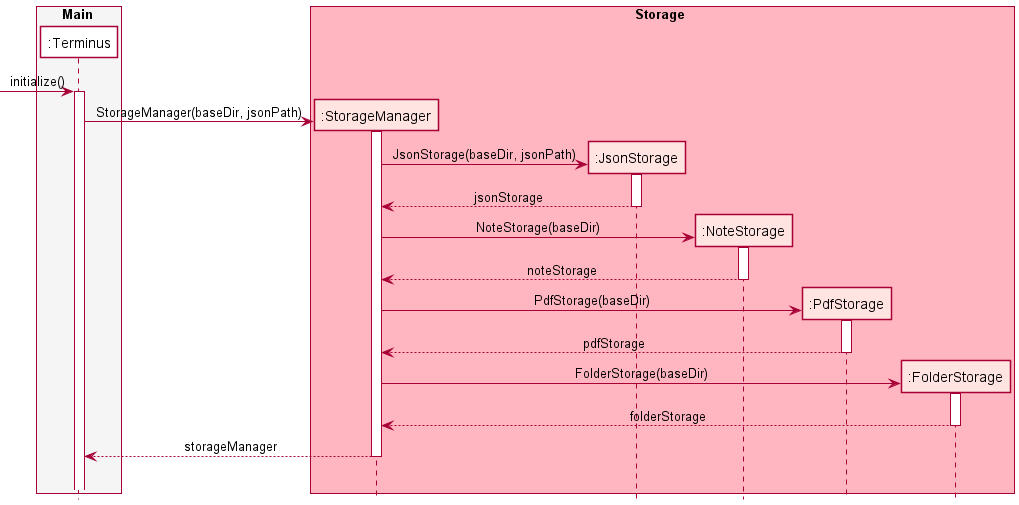

The diagram above was rendered by PlantUML. Its source (embedded in the PNG):
@startuml
'https://plantuml.com/sequence-diagram

!include ../SequenceStyle.puml

box Main TERMINUS_BOX_COLOR
participant ":Terminus" as Terminus TERMINUS_COLOR
endbox

box Storage STORAGE_BOX_COLOR
participant ":StorageManager" as StorageManager STORAGE_COLOR
participant ":JsonStorage" as JsonStorage STORAGE_COLOR
participant ":NoteStorage" as NoteStorage STORAGE_COLOR
participant ":PdfStorage" as PdfStorage STORAGE_COLOR
participant ":FolderStorage" as FolderStorage STORAGE_COLOR
endbox

-> Terminus : initialize()
activate Terminus

create StorageManager
  Terminus -> StorageManager : StorageManager(baseDir, jsonPath)
  activate StorageManager
    create JsonStorage
      StorageManager -> JsonStorage : JsonStorage(baseDir, jsonPath)
      activate JsonStorage
    return jsonStorage
    create NoteStorage
      StorageManager -> NoteStorage : NoteStorage(baseDir)
      activate NoteStorage
    return noteStorage
    create PdfStorage
      StorageManager -> PdfStorage : PdfStorage(baseDir)
      activate PdfStorage
    return pdfStorage
    create FolderStorage
      StorageManager -> FolderStorage : FolderStorage(baseDir)
      activate FolderStorage
    return folderStorage
  return storageManager
|||

@enduml